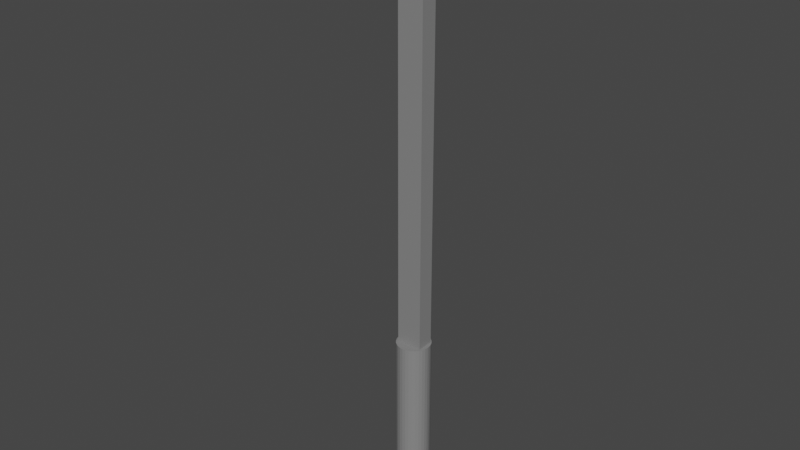 # Source: lampa.blend  (saved by Blender 3.0.42; exported with 4.5.12 LTS)
import bpy
from mathutils import Matrix  # noqa: F401  (used for matrix-valued properties, if any)

bpy.ops.wm.read_factory_settings(use_empty=True)
scene = bpy.context.scene
scene.name = 'Scene'

# ---- materials (node trees are filled in below, after node groups)
mat_material_005 = bpy.data.materials.new('Material.005')
mat_material_005.use_transparent_shadow = False
mat_material_001 = bpy.data.materials.new('Material.001')
mat_material_001.use_transparent_shadow = False
mat_material_004 = bpy.data.materials.new('Material.004')
mat_material_004.use_transparent_shadow = False

# ---- material node trees
mat_material_005.use_nodes = True; mat_material_005.node_tree.nodes.clear()
_N = mat_material_005.node_tree.nodes; _L = mat_material_005.node_tree.links
n0 = _N.new('ShaderNodeBsdfPrincipled'); n0.name = 'Principled BSDF'; n0.location = (10, 300)
n0.distribution = 'GGX'
n0.subsurface_method = 'RANDOM_WALK_SKIN'
n0.inputs[0].default_value = (0.2307, 0.2307, 0.2307, 1.0)
n0.inputs[3].default_value = 1.45
n0.inputs[27].default_value = (0.0, 0.0, 0.0, 1.0)
n0.inputs[28].default_value = 1.0
n1 = _N.new('ShaderNodeOutputMaterial'); n1.name = 'Material Output'; n1.location = (300, 300)
_L.new(n0.outputs[0], n1.inputs[0])
n1.is_active_output = True
mat_material_001.use_nodes = True; mat_material_001.node_tree.nodes.clear()
_N = mat_material_001.node_tree.nodes; _L = mat_material_001.node_tree.links
n0 = _N.new('ShaderNodeBsdfPrincipled'); n0.name = 'Principled BSDF'; n0.location = (10, 300)
n0.distribution = 'GGX'
n0.subsurface_method = 'RANDOM_WALK_SKIN'
n0.inputs[0].default_value = (0.7065, 0.8, 0.1764, 1.0)
n0.inputs[3].default_value = 1.45
n0.inputs[27].default_value = (0.0, 0.0, 0.0, 1.0)
n0.inputs[28].default_value = 1.0
n1 = _N.new('ShaderNodeOutputMaterial'); n1.name = 'Material Output'; n1.location = (300, 300)
_L.new(n0.outputs[0], n1.inputs[0])
n1.is_active_output = True
mat_material_004.use_nodes = True; mat_material_004.node_tree.nodes.clear()
_N = mat_material_004.node_tree.nodes; _L = mat_material_004.node_tree.links
n0 = _N.new('ShaderNodeBsdfPrincipled'); n0.name = 'Principled BSDF'; n0.location = (10, 300)
n0.distribution = 'GGX'
n0.subsurface_method = 'RANDOM_WALK_SKIN'
n0.inputs[0].default_value = (0.2307, 0.2307, 0.2307, 1.0)
n0.inputs[3].default_value = 1.45
n0.inputs[27].default_value = (0.0, 0.0, 0.0, 1.0)
n0.inputs[28].default_value = 1.0
n1 = _N.new('ShaderNodeOutputMaterial'); n1.name = 'Material Output'; n1.location = (300, 300)
_L.new(n0.outputs[0], n1.inputs[0])
n1.is_active_output = True

# ---- world
world_world = bpy.data.worlds.new('World'); scene.world = world_world
world_world.use_nodes = True; world_world.node_tree.nodes.clear()
_N = world_world.node_tree.nodes; _L = world_world.node_tree.links
n0 = _N.new('ShaderNodeOutputWorld'); n0.name = 'World Output'; n0.location = (300, 300)
n1 = _N.new('ShaderNodeBackground'); n1.name = 'Background'; n1.location = (10, 300)
n1.inputs[0].default_value = (0.05088, 0.05088, 0.05088, 1.0)
_L.new(n1.outputs[0], n0.inputs[0])
n0.is_active_output = True
world_world.color = (0.05088, 0.05088, 0.05088)
world_world.use_sun_shadow = False
world_world.sun_shadow_jitter_overblur = 0.0

# ---- meshes
me_cube_001 = bpy.data.meshes.new('Cube.001')
me_cube_001.from_pydata([(-1.0, -1.0, -1.0), (-1.0, -1.0, 1.0), (-1.0, 1.0, -1.0), (-1.0, 1.0, 1.0), (1.0, -1.0, -1.0), (1.0, -1.0, 1.0), (1.0, 1.0, -1.0), (1.0, 1.0, 1.0)], [], [(0, 1, 3, 2), (2, 3, 7, 6), (6, 7, 5, 4), (4, 5, 1, 0), (2, 6, 4, 0), (7, 3, 1, 5)])
_uv = me_cube_001.uv_layers.new(name='UVMap')
_uv.uv.foreach_set('vector', [0.375, 0.0, 0.625, 0.0, 0.625, 0.25, 0.375, 0.25, 0.375, 0.25, 0.625, 0.25, 0.625, 0.5, 0.375, 0.5, 0.375, 0.5, 0.625, 0.5, 0.625, 0.75, 0.375, 0.75, 0.375, 0.75, 0.625, 0.75, 0.625, 1.0, 0.375, 1.0, 0.125, 0.5, 0.375, 0.5, 0.375, 0.75, 0.125, 0.75, 0.625, 0.5, 0.875, 0.5, 0.875, 0.75, 0.625, 0.75])
me_cube_001.materials.append(mat_material_005)
me_cube_001.use_remesh_fix_poles = True
me_cube_001.use_remesh_preserve_attributes = False
me_cube_001.update()
me_cube_004 = bpy.data.meshes.new('Cube.004')
me_cube_004.from_pydata([(-1.0, -1.0, -1.0), (-1.0, -1.0, 1.0), (-1.0, 1.0, -1.0), (-1.0, 1.0, 1.0), (1.0, -1.0, -1.0), (1.0, -1.0, 1.0), (1.0, 1.0, -1.0), (1.0, 1.0, 1.0)], [], [(0, 1, 3, 2), (2, 3, 7, 6), (6, 7, 5, 4), (4, 5, 1, 0), (2, 6, 4, 0), (7, 3, 1, 5)])
_uv = me_cube_004.uv_layers.new(name='UVMap')
_uv.uv.foreach_set('vector', [0.375, 0.0, 0.625, 0.0, 0.625, 0.25, 0.375, 0.25, 0.375, 0.25, 0.625, 0.25, 0.625, 0.5, 0.375, 0.5, 0.375, 0.5, 0.625, 0.5, 0.625, 0.75, 0.375, 0.75, 0.375, 0.75, 0.625, 0.75, 0.625, 1.0, 0.375, 1.0, 0.125, 0.5, 0.375, 0.5, 0.375, 0.75, 0.125, 0.75, 0.625, 0.5, 0.875, 0.5, 0.875, 0.75, 0.625, 0.75])
me_cube_004.materials.append(mat_material_001)
me_cube_004.use_remesh_fix_poles = True
me_cube_004.use_remesh_preserve_attributes = False
me_cube_004.update()
me_cylinder = bpy.data.meshes.new('Cylinder')
me_cylinder.from_pydata([(0.0, 1.0, -1.0), (0.0, 1.0, 1.0), (0.1951, 0.9808, -1.0), (0.1951, 0.9808, 1.0), (0.3827, 0.9239, -1.0), (0.3827, 0.9239, 1.0), (0.5556, 0.8315, -1.0), (0.5556, 0.8315, 1.0), (0.7071, 0.7071, -1.0), (0.7071, 0.7071, 1.0), (0.8315, 0.5556, -1.0), (0.8315, 0.5556, 1.0), (0.9239, 0.3827, -1.0), (0.9239, 0.3827, 1.0), (0.9808, 0.1951, -1.0), (0.9808, 0.1951, 1.0), (1.0, -4.371e-08, -1.0), (1.0, -4.371e-08, 1.0), (0.9808, -0.1951, -1.0), (0.9808, -0.1951, 1.0), (0.9239, -0.3827, -1.0), (0.9239, -0.3827, 1.0), (0.8315, -0.5556, -1.0), (0.8315, -0.5556, 1.0), (0.7071, -0.7071, -1.0), (0.7071, -0.7071, 1.0), (0.5556, -0.8315, -1.0), (0.5556, -0.8315, 1.0), (0.3827, -0.9239, -1.0), (0.3827, -0.9239, 1.0), (0.1951, -0.9808, -1.0), (0.1951, -0.9808, 1.0), (-8.742e-08, -1.0, -1.0), (-8.742e-08, -1.0, 1.0), (-0.1951, -0.9808, -1.0), (-0.1951, -0.9808, 1.0), (-0.3827, -0.9239, -1.0), (-0.3827, -0.9239, 1.0), (-0.5556, -0.8315, -1.0), (-0.5556, -0.8315, 1.0), (-0.7071, -0.7071, -1.0), (-0.7071, -0.7071, 1.0), (-0.8315, -0.5556, -1.0), (-0.8315, -0.5556, 1.0), (-0.9239, -0.3827, -1.0), (-0.9239, -0.3827, 1.0), (-0.9808, -0.1951, -1.0), (-0.9808, -0.1951, 1.0), (-1.0, 1.192e-08, -1.0), (-1.0, 1.192e-08, 1.0), (-0.9808, 0.1951, -1.0), (-0.9808, 0.1951, 1.0), (-0.9239, 0.3827, -1.0), (-0.9239, 0.3827, 1.0), (-0.8315, 0.5556, -1.0), (-0.8315, 0.5556, 1.0), (-0.7071, 0.7071, -1.0), (-0.7071, 0.7071, 1.0), (-0.5556, 0.8315, -1.0), (-0.5556, 0.8315, 1.0), (-0.3827, 0.9239, -1.0), (-0.3827, 0.9239, 1.0), (-0.1951, 0.9808, -1.0), (-0.1951, 0.9808, 1.0)], [], [(0, 1, 3, 2), (2, 3, 5, 4), (4, 5, 7, 6), (6, 7, 9, 8), (8, 9, 11, 10), (10, 11, 13, 12), (12, 13, 15, 14), (14, 15, 17, 16), (16, 17, 19, 18), (18, 19, 21, 20), (20, 21, 23, 22), (22, 23, 25, 24), (24, 25, 27, 26), (26, 27, 29, 28), (28, 29, 31, 30), (30, 31, 33, 32), (32, 33, 35, 34), (34, 35, 37, 36), (36, 37, 39, 38), (38, 39, 41, 40), (40, 41, 43, 42), (42, 43, 45, 44), (44, 45, 47, 46), (46, 47, 49, 48), (48, 49, 51, 50), (50, 51, 53, 52), (52, 53, 55, 54), (54, 55, 57, 56), (56, 57, 59, 58), (58, 59, 61, 60), (3, 1, 63, 61, 59, 57, 55, 53, 51, 49, 47, 45, 43, 41, 39, 37, 35, 33, 31, 29, 27, 25, 23, 21, 19, 17, 15, 13, 11, 9, 7, 5), (60, 61, 63, 62), (62, 63, 1, 0), (0, 2, 4, 6, 8, 10, 12, 14, 16, 18, 20, 22, 24, 26, 28, 30, 32, 34, 36, 38, 40, 42, 44, 46, 48, 50, 52, 54, 56, 58, 60, 62)])
_uv = me_cylinder.uv_layers.new(name='UVMap')
_uv.uv.foreach_set('vector', [1.0, 0.5, 1.0, 1.0, 0.9688, 1.0, 0.9688, 0.5, 0.9688, 0.5, 0.9688, 1.0, 0.9375, 1.0, 0.9375, 0.5, 0.9375, 0.5, 0.9375, 1.0, 0.9062, 1.0, 0.9062, 0.5, 0.9062, 0.5, 0.9062, 1.0, 0.875, 1.0, 0.875, 0.5, 0.875, 0.5, 0.875, 1.0, 0.8438, 1.0, 0.8438, 0.5, 0.8438, 0.5, 0.8438, 1.0, 0.8125, 1.0, 0.8125, 0.5, 0.8125, 0.5, 0.8125, 1.0, 0.7812, 1.0, 0.7812, 0.5, 0.7812, 0.5, 0.7812, 1.0, 0.75, 1.0, 0.75, 0.5, 0.75, 0.5, 0.75, 1.0, 0.7188, 1.0, 0.7188, 0.5, 0.7188, 0.5, 0.7188, 1.0, 0.6875, 1.0, 0.6875, 0.5, 0.6875, 0.5, 0.6875, 1.0, 0.6562, 1.0, 0.6562, 0.5, 0.6562, 0.5, 0.6562, 1.0, 0.625, 1.0, 0.625, 0.5, 0.625, 0.5, 0.625, 1.0, 0.5938, 1.0, 0.5938, 0.5, 0.5938, 0.5, 0.5938, 1.0, 0.5625, 1.0, 0.5625, 0.5, 0.5625, 0.5, 0.5625, 1.0, 0.5312, 1.0, 0.5312, 0.5, 0.5312, 0.5, 0.5312, 1.0, 0.5, 1.0, 0.5, 0.5, 0.5, 0.5, 0.5, 1.0, 0.4688, 1.0, 0.4688, 0.5, 0.4688, 0.5, 0.4688, 1.0, 0.4375, 1.0, 0.4375, 0.5, 0.4375, 0.5, 0.4375, 1.0, 0.4062, 1.0, 0.4062, 0.5, 0.4062, 0.5, 0.4062, 1.0, 0.375, 1.0, 0.375, 0.5, 0.375, 0.5, 0.375, 1.0, 0.3438, 1.0, 0.3438, 0.5, 0.3438, 0.5, 0.3438, 1.0, 0.3125, 1.0, 0.3125, 0.5, 0.3125, 0.5, 0.3125, 1.0, 0.2812, 1.0, 0.2812, 0.5, 0.2812, 0.5, 0.2812, 1.0, 0.25, 1.0, 0.25, 0.5, 0.25, 0.5, 0.25, 1.0, 0.2188, 1.0, 0.2188, 0.5, 0.2188, 0.5, 0.2188, 1.0, 0.1875, 1.0, 0.1875, 0.5, 0.1875, 0.5, 0.1875, 1.0, 0.1562, 1.0, 0.1562, 0.5, 0.1562, 0.5, 0.1562, 1.0, 0.125, 1.0, 0.125, 0.5, 0.125, 0.5, 0.125, 1.0, 0.09375, 1.0, 0.09375, 0.5, 0.09375, 0.5, 0.09375, 1.0, 0.0625, 1.0, 0.0625, 0.5, 0.2968, 0.4854, 0.25, 0.49, 0.2032, 0.4854, 0.1582, 0.4717, 0.1167, 0.4496, 0.08029, 0.4197, 0.05045, 0.3833, 0.02827, 0.3418, 0.01461, 0.2968, 0.01, 0.25, 0.01461, 0.2032, 0.02827, 0.1582, 0.05045, 0.1167, 0.08029, 0.08029, 0.1167, 0.05045, 0.1582, 0.02827, 0.2032, 0.01461, 0.25, 0.01, 0.2968, 0.01461, 0.3418, 0.02827, 0.3833, 0.05045, 0.4197, 0.08029, 0.4496, 0.1167, 0.4717, 0.1582, 0.4854, 0.2032, 0.49, 0.25, 0.4854, 0.2968, 0.4717, 0.3418, 0.4496, 0.3833, 0.4197, 0.4197, 0.3833, 0.4496, 0.3418, 0.4717, 0.0625, 0.5, 0.0625, 1.0, 0.03125, 1.0, 0.03125, 0.5, 0.03125, 0.5, 0.03125, 1.0, 0.0, 1.0, 0.0, 0.5, 0.75, 0.49, 0.7968, 0.4854, 0.8418, 0.4717, 0.8833, 0.4496, 0.9197, 0.4197, 0.9496, 0.3833, 0.9717, 0.3418, 0.9854, 0.2968, 0.99, 0.25, 0.9854, 0.2032, 0.9717, 0.1582, 0.9496, 0.1167, 0.9197, 0.08029, 0.8833, 0.05045, 0.8418, 0.02827, 0.7968, 0.01461, 0.75, 0.01, 0.7032, 0.01461, 0.6582, 0.02827, 0.6167, 0.05045, 0.5803, 0.08029, 0.5504, 0.1167, 0.5283, 0.1582, 0.5146, 0.2032, 0.51, 0.25, 0.5146, 0.2968, 0.5283, 0.3418, 0.5504, 0.3833, 0.5803, 0.4197, 0.6167, 0.4496, 0.6582, 0.4717, 0.7032, 0.4854])
me_cylinder.materials.append(mat_material_005)
me_cylinder.use_remesh_fix_poles = True
me_cylinder.use_remesh_preserve_attributes = False
me_cylinder.update()
me_cube_005 = bpy.data.meshes.new('Cube.005')
me_cube_005.from_pydata([(-1.334, -1.095, -1.334), (-1.334, -1.095, 1.334), (-1.0, 1.512, -1.0), (-1.0, 1.512, 1.0), (1.334, -1.095, -1.334), (1.334, -1.095, 1.334), (1.0, 1.512, -1.0), (1.0, 1.512, 1.0), (-1.334, -0.3372, -1.334), (-1.334, -0.3372, 1.334), (1.334, -0.3372, -1.334), (1.334, -0.3372, 1.334)], [], [(8, 9, 3, 2), (2, 3, 7, 6), (10, 11, 5, 4), (4, 5, 1, 0), (8, 10, 4, 0), (11, 9, 1, 5), (7, 3, 9, 11), (2, 6, 10, 8), (6, 7, 11, 10), (0, 1, 9, 8)])
_uv = me_cube_005.uv_layers.new(name='UVMap')
_uv.uv.foreach_set('vector', [0.375, 0.07101, 0.625, 0.07101, 0.625, 0.25, 0.375, 0.25, 0.375, 0.25, 0.625, 0.25, 0.625, 0.5, 0.375, 0.5, 0.375, 0.679, 0.625, 0.679, 0.625, 0.75, 0.375, 0.75, 0.375, 0.75, 0.625, 0.75, 0.625, 1.0, 0.375, 1.0, 0.125, 0.679, 0.375, 0.679, 0.375, 0.75, 0.125, 0.75, 0.625, 0.679, 0.875, 0.679, 0.875, 0.75, 0.625, 0.75, 0.625, 0.5, 0.875, 0.5, 0.875, 0.679, 0.625, 0.679, 0.125, 0.5, 0.375, 0.5, 0.375, 0.679, 0.125, 0.679, 0.375, 0.5, 0.625, 0.5, 0.625, 0.679, 0.375, 0.679, 0.375, 0.0, 0.625, 0.0, 0.625, 0.07101, 0.375, 0.07101])
me_cube_005.materials.append(mat_material_004)
me_cube_005.use_remesh_fix_poles = True
me_cube_005.use_remesh_preserve_attributes = False
me_cube_005.update()

# ---- objects
ob_cube = bpy.data.objects.new('Cube', me_cube_001)
ob_cube_002 = bpy.data.objects.new('Cube.002', me_cube_004)
ob_cylinder = bpy.data.objects.new('Cylinder', me_cylinder)
ob_cube_001 = bpy.data.objects.new('Cube.001', me_cube_005)

# ---- transforms, parenting, visibility, modifiers, constraints
ob_cube.location = (0.0, 0.0, 5.604)
ob_cube.scale = (0.2364, 0.1515, -5.396)
ob_cube_002.location = (0.0, -0.6112, 10.78)
ob_cube_002.rotation_euler = (-0.01454, -0.0, 0.0)
ob_cube_002.scale = (0.2245, 0.3794, 0.0969)
ob_cylinder.location = (-0.0008012, -0.01681, 1.713)
ob_cylinder.scale = (0.3085, 0.3085, 1.515)
ob_cube_001.location = (0.0, -0.5561, 10.91)
ob_cube_001.scale = (0.2637, 0.4697, 0.121)

# ---- collection membership
scene.collection.objects.link(ob_cube)
scene.collection.objects.link(ob_cube_002)
scene.collection.objects.link(ob_cylinder)
scene.collection.objects.link(ob_cube_001)

# ---- scene / render settings (as saved in the file)
scene.frame_start = 1; scene.frame_end = 250; scene.frame_set(1)
scene.render.engine = 'BLENDER_EEVEE_NEXT'
scene.cycles.sampling_pattern = 'TABULATED_SOBOL'
scene.cycles.use_light_tree = False
scene.view_settings.view_transform = 'Filmic'
bpy.context.view_layer.update()

# ---- added for rendering (the .blend has no active camera and no usable light): camera, sun
cam_auto = bpy.data.cameras.new('AutoCamera')
cam_auto.lens = 50.0
cam_auto.sensor_width = 36.0
cam_auto.clip_end = 1000.0
ob_auto_camera = bpy.data.objects.new('AutoCamera', cam_auto)
scene.collection.objects.link(ob_auto_camera)
ob_auto_camera.location = (10.1619, -12.5836, 13.7653)
ob_auto_camera.rotation_euler = (1.09748, -7.21219e-08, 0.694738)
scene.camera = ob_auto_camera
light_auto_sun = bpy.data.lights.new('AutoSun', 'SUN')
light_auto_sun.energy = 3.0
light_auto_sun.angle = 0.0523599
ob_auto_sun = bpy.data.objects.new('AutoSun', light_auto_sun)
scene.collection.objects.link(ob_auto_sun)
ob_auto_sun.rotation_euler = (0.872665, 0.174533, 0.523599)
bpy.context.view_layer.update()
